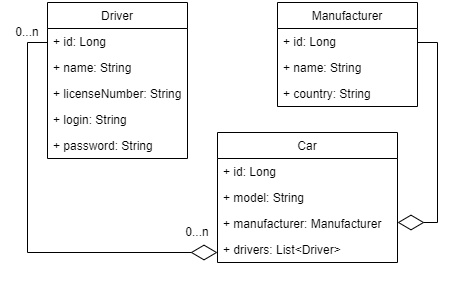

The diagram above was exported from draw.io. Its source (the exported page's mxGraphModel, read from the mxfile embedded in the PNG):
<mxGraphModel dx="654" dy="373" grid="1" gridSize="10" guides="1" tooltips="1" connect="1" arrows="1" fold="1" page="1" pageScale="1" pageWidth="850" pageHeight="1100" math="0" shadow="0">
  <root>
    <mxCell id="0" />
    <mxCell id="1" parent="0" />
    <mxCell id="WF1B4GgdWDSzRft1rzdS-2" value="Car" style="swimlane;fontStyle=0;childLayout=stackLayout;horizontal=1;startSize=26;fillColor=none;horizontalStack=0;resizeParent=1;resizeParentMax=0;resizeLast=0;collapsible=1;marginBottom=0;" vertex="1" parent="1">
      <mxGeometry x="350" y="210" width="180" height="130" as="geometry">
        <mxRectangle x="350" y="220" width="100" height="30" as="alternateBounds" />
      </mxGeometry>
    </mxCell>
    <mxCell id="WF1B4GgdWDSzRft1rzdS-3" value="+ id: Long" style="text;strokeColor=none;fillColor=none;align=left;verticalAlign=top;spacingLeft=4;spacingRight=4;overflow=hidden;rotatable=0;points=[[0,0.5],[1,0.5]];portConstraint=eastwest;" vertex="1" parent="WF1B4GgdWDSzRft1rzdS-2">
      <mxGeometry y="26" width="180" height="26" as="geometry" />
    </mxCell>
    <mxCell id="WF1B4GgdWDSzRft1rzdS-4" value="+ model: String" style="text;strokeColor=none;fillColor=none;align=left;verticalAlign=top;spacingLeft=4;spacingRight=4;overflow=hidden;rotatable=0;points=[[0,0.5],[1,0.5]];portConstraint=eastwest;" vertex="1" parent="WF1B4GgdWDSzRft1rzdS-2">
      <mxGeometry y="52" width="180" height="26" as="geometry" />
    </mxCell>
    <mxCell id="WF1B4GgdWDSzRft1rzdS-5" value="+ manufacturer: Manufacturer" style="text;strokeColor=none;fillColor=none;align=left;verticalAlign=top;spacingLeft=4;spacingRight=4;overflow=hidden;rotatable=0;points=[[0,0.5],[1,0.5]];portConstraint=eastwest;" vertex="1" parent="WF1B4GgdWDSzRft1rzdS-2">
      <mxGeometry y="78" width="180" height="26" as="geometry" />
    </mxCell>
    <mxCell id="WF1B4GgdWDSzRft1rzdS-8" value="+ drivers: List&lt;Driver&gt;" style="text;strokeColor=none;fillColor=none;align=left;verticalAlign=top;spacingLeft=4;spacingRight=4;overflow=hidden;rotatable=0;points=[[0,0.5],[1,0.5]];portConstraint=eastwest;" vertex="1" parent="WF1B4GgdWDSzRft1rzdS-2">
      <mxGeometry y="104" width="180" height="26" as="geometry" />
    </mxCell>
    <mxCell id="WF1B4GgdWDSzRft1rzdS-9" value="Driver" style="swimlane;fontStyle=0;childLayout=stackLayout;horizontal=1;startSize=26;fillColor=none;horizontalStack=0;resizeParent=1;resizeParentMax=0;resizeLast=0;collapsible=1;marginBottom=0;" vertex="1" parent="1">
      <mxGeometry x="180" y="80" width="140" height="156" as="geometry" />
    </mxCell>
    <mxCell id="WF1B4GgdWDSzRft1rzdS-10" value="+ id: Long" style="text;strokeColor=none;fillColor=none;align=left;verticalAlign=top;spacingLeft=4;spacingRight=4;overflow=hidden;rotatable=0;points=[[0,0.5],[1,0.5]];portConstraint=eastwest;" vertex="1" parent="WF1B4GgdWDSzRft1rzdS-9">
      <mxGeometry y="26" width="140" height="26" as="geometry" />
    </mxCell>
    <mxCell id="WF1B4GgdWDSzRft1rzdS-11" value="+ name: String" style="text;strokeColor=none;fillColor=none;align=left;verticalAlign=top;spacingLeft=4;spacingRight=4;overflow=hidden;rotatable=0;points=[[0,0.5],[1,0.5]];portConstraint=eastwest;" vertex="1" parent="WF1B4GgdWDSzRft1rzdS-9">
      <mxGeometry y="52" width="140" height="26" as="geometry" />
    </mxCell>
    <mxCell id="WF1B4GgdWDSzRft1rzdS-12" value="+ licenseNumber: String" style="text;strokeColor=none;fillColor=none;align=left;verticalAlign=top;spacingLeft=4;spacingRight=4;overflow=hidden;rotatable=0;points=[[0,0.5],[1,0.5]];portConstraint=eastwest;" vertex="1" parent="WF1B4GgdWDSzRft1rzdS-9">
      <mxGeometry y="78" width="140" height="26" as="geometry" />
    </mxCell>
    <mxCell id="WF1B4GgdWDSzRft1rzdS-18" value="+ login: String" style="text;strokeColor=none;fillColor=none;align=left;verticalAlign=top;spacingLeft=4;spacingRight=4;overflow=hidden;rotatable=0;points=[[0,0.5],[1,0.5]];portConstraint=eastwest;" vertex="1" parent="WF1B4GgdWDSzRft1rzdS-9">
      <mxGeometry y="104" width="140" height="26" as="geometry" />
    </mxCell>
    <mxCell id="WF1B4GgdWDSzRft1rzdS-17" value="+ password: String" style="text;strokeColor=none;fillColor=none;align=left;verticalAlign=top;spacingLeft=4;spacingRight=4;overflow=hidden;rotatable=0;points=[[0,0.5],[1,0.5]];portConstraint=eastwest;" vertex="1" parent="WF1B4GgdWDSzRft1rzdS-9">
      <mxGeometry y="130" width="140" height="26" as="geometry" />
    </mxCell>
    <mxCell id="WF1B4GgdWDSzRft1rzdS-13" value="Manufacturer" style="swimlane;fontStyle=0;childLayout=stackLayout;horizontal=1;startSize=26;fillColor=none;horizontalStack=0;resizeParent=1;resizeParentMax=0;resizeLast=0;collapsible=1;marginBottom=0;" vertex="1" parent="1">
      <mxGeometry x="410" y="80" width="140" height="104" as="geometry" />
    </mxCell>
    <mxCell id="WF1B4GgdWDSzRft1rzdS-14" value="+ id: Long" style="text;strokeColor=none;fillColor=none;align=left;verticalAlign=top;spacingLeft=4;spacingRight=4;overflow=hidden;rotatable=0;points=[[0,0.5],[1,0.5]];portConstraint=eastwest;" vertex="1" parent="WF1B4GgdWDSzRft1rzdS-13">
      <mxGeometry y="26" width="140" height="26" as="geometry" />
    </mxCell>
    <mxCell id="WF1B4GgdWDSzRft1rzdS-15" value="+ name: String" style="text;strokeColor=none;fillColor=none;align=left;verticalAlign=top;spacingLeft=4;spacingRight=4;overflow=hidden;rotatable=0;points=[[0,0.5],[1,0.5]];portConstraint=eastwest;" vertex="1" parent="WF1B4GgdWDSzRft1rzdS-13">
      <mxGeometry y="52" width="140" height="26" as="geometry" />
    </mxCell>
    <mxCell id="WF1B4GgdWDSzRft1rzdS-16" value="+ country: String" style="text;strokeColor=none;fillColor=none;align=left;verticalAlign=top;spacingLeft=4;spacingRight=4;overflow=hidden;rotatable=0;points=[[0,0.5],[1,0.5]];portConstraint=eastwest;" vertex="1" parent="WF1B4GgdWDSzRft1rzdS-13">
      <mxGeometry y="78" width="140" height="26" as="geometry" />
    </mxCell>
    <mxCell id="WF1B4GgdWDSzRft1rzdS-19" value="" style="endArrow=diamondThin;endFill=0;endSize=24;html=1;rounded=0;" edge="1" parent="1">
      <mxGeometry width="160" relative="1" as="geometry">
        <mxPoint x="180" y="120" as="sourcePoint" />
        <mxPoint x="350" y="330" as="targetPoint" />
        <Array as="points">
          <mxPoint x="160" y="120" />
          <mxPoint x="160" y="330" />
        </Array>
      </mxGeometry>
    </mxCell>
    <mxCell id="WF1B4GgdWDSzRft1rzdS-21" value="" style="endArrow=diamondThin;endFill=0;endSize=24;html=1;rounded=0;" edge="1" parent="1">
      <mxGeometry width="160" relative="1" as="geometry">
        <mxPoint x="550" y="120" as="sourcePoint" />
        <mxPoint x="530" y="300" as="targetPoint" />
        <Array as="points">
          <mxPoint x="570" y="120" />
          <mxPoint x="570" y="300" />
        </Array>
      </mxGeometry>
    </mxCell>
    <mxCell id="WF1B4GgdWDSzRft1rzdS-23" value="0...n" style="text;html=1;strokeColor=none;fillColor=none;align=center;verticalAlign=middle;whiteSpace=wrap;rounded=0;" vertex="1" parent="1">
      <mxGeometry x="140" y="100" width="40" height="20" as="geometry" />
    </mxCell>
    <mxCell id="WF1B4GgdWDSzRft1rzdS-24" value="0...n" style="text;html=1;strokeColor=none;fillColor=none;align=center;verticalAlign=middle;whiteSpace=wrap;rounded=0;" vertex="1" parent="1">
      <mxGeometry x="310" y="300" width="40" height="20" as="geometry" />
    </mxCell>
  </root>
</mxGraphModel>